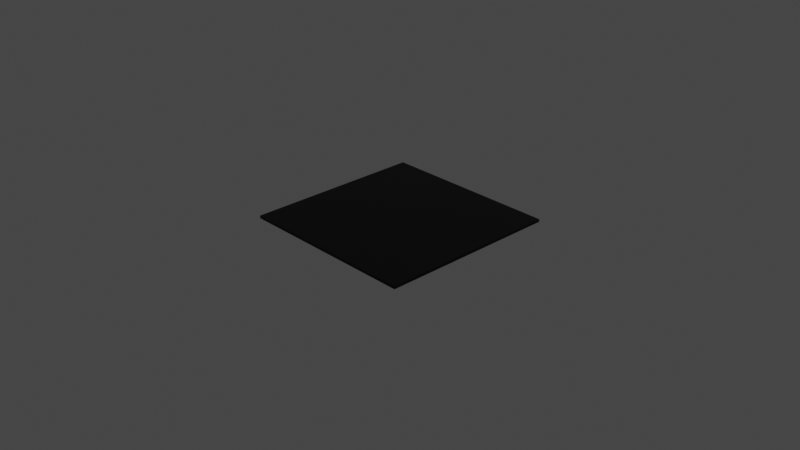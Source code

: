 # Source: samplePiece1.blend  (saved by Blender 2.93.21; exported with 4.5.12 LTS)
import bpy
from mathutils import Matrix  # noqa: F401  (used for matrix-valued properties, if any)

bpy.ops.wm.read_factory_settings(use_empty=True)
scene = bpy.context.scene
scene.name = 'Scene'

# ---- collections
col_collection = bpy.data.collections.new('Collection'); scene.collection.children.link(col_collection)

# ---- materials (node trees are filled in below, after node groups)
mat_sample1 = bpy.data.materials.new('sample1')
mat_sample1.alpha_threshold = 0.0
mat_sample1.use_transparent_shadow = False
mat_sample1.line_color = (0.0, 0.0, 0.0, 1.0)

# ---- material node trees
mat_sample1.use_nodes = True; mat_sample1.node_tree.nodes.clear()
_N = mat_sample1.node_tree.nodes; _L = mat_sample1.node_tree.links
n0 = _N.new('ShaderNodeOutputMaterial'); n0.name = 'Material Output'; n0.location = (300, 300)
n1 = _N.new('ShaderNodeBsdfPrincipled'); n1.name = 'Principled BSDF'; n1.location = (10, 300)
n1.distribution = 'GGX'
n1.subsurface_method = 'BURLEY'
n1.inputs[0].default_value = (0.0, 0.0, 0.0, 1.0)
n1.inputs[1].default_value = 0.5372
n1.inputs[2].default_value = 0.4
n1.inputs[3].default_value = 1.45
n1.inputs[27].default_value = (0.0, 0.0, 0.0, 1.0)
n1.inputs[28].default_value = 1.0
_L.new(n1.outputs[0], n0.inputs[0])
n0.is_active_output = True

# ---- world
world_world = bpy.data.worlds.new('World'); scene.world = world_world
world_world.use_nodes = True; world_world.node_tree.nodes.clear()
_N = world_world.node_tree.nodes; _L = world_world.node_tree.links
n0 = _N.new('ShaderNodeOutputWorld'); n0.name = 'World Output'; n0.location = (300, 300)
n1 = _N.new('ShaderNodeBackground'); n1.name = 'Background'; n1.location = (10, 300)
n1.inputs[0].default_value = (0.05088, 0.05088, 0.05088, 1.0)
_L.new(n1.outputs[0], n0.inputs[0])
n0.is_active_output = True
world_world.color = (0.05088, 0.05088, 0.05088)
world_world.use_sun_shadow = False
world_world.sun_shadow_jitter_overblur = 0.0

# ---- cameras
cam_camera = bpy.data.cameras.new('Camera')
cam_camera.clip_end = 100.0
cam_camera.ortho_scale = 7.314

# ---- lights
light_light = bpy.data.lights.new('Light', 'POINT')
light_light.transmission_factor = 0.0
light_light.energy = 1000.0
light_light.shadow_soft_size = 0.1
light_light.shadow_maximum_resolution = 0.006
light_light.use_absolute_resolution = True

# ---- meshes
me_cube = bpy.data.meshes.new('Cube')
me_cube.from_pydata([(1.0, 1.0, 1.0), (1.0, 1.0, -1.0), (1.0, -1.0, 1.0), (1.0, -1.0, -1.0), (-1.0, 1.0, 1.0), (-1.0, 1.0, -1.0), (-1.0, -1.0, 1.0), (-1.0, -1.0, -1.0)], [], [(0, 4, 6, 2), (3, 2, 6, 7), (7, 6, 4, 5), (5, 1, 3, 7), (1, 0, 2, 3), (5, 4, 0, 1)])
_uv = me_cube.uv_layers.new(name='UVMap')
_uv.uv.foreach_set('vector', [0.625, 0.5, 0.875, 0.5, 0.875, 0.75, 0.625, 0.75, 0.375, 0.75, 0.625, 0.75, 0.625, 1.0, 0.375, 1.0, 0.375, 0.0, 0.625, 0.0, 0.625, 0.25, 0.375, 0.25, 0.125, 0.5, 0.375, 0.5, 0.375, 0.75, 0.125, 0.75, 0.375, 0.5, 0.625, 0.5, 0.625, 0.75, 0.375, 0.75, 0.375, 0.25, 0.625, 0.25, 0.625, 0.5, 0.375, 0.5])
me_cube.materials.append(mat_sample1)
me_cube.use_remesh_preserve_volume = False
me_cube.use_remesh_preserve_attributes = False
me_cube.use_mirror_vertex_groups = False
me_cube.update()

# ---- objects
ob_cube = bpy.data.objects.new('Cube', me_cube)
ob_light = bpy.data.objects.new('Light', light_light)
ob_camera = bpy.data.objects.new('Camera', cam_camera)

# ---- transforms, parenting, visibility, modifiers, constraints
ob_cube.location = (0.0, 0.0, 0.0)
ob_cube.scale = (1.0, 1.0, 0.015)
ob_cube.lock_rotations_4d = False
ob_cube.empty_display_type = 'ARROWS'
ob_cube.lineart.crease_threshold = 0.0
ob_light.location = (4.076, 1.005, 5.904)
ob_light.rotation_euler = (0.6503, 0.05522, 1.866)
ob_light.lock_rotations_4d = False
ob_light.empty_display_type = 'ARROWS'
ob_light.color = (0.0, 0.0, 0.0, 0.0)
ob_light.lineart.crease_threshold = 0.0
ob_camera.location = (7.359, -6.926, 4.958)
ob_camera.rotation_euler = (1.109, 0.0, 0.8149)
ob_camera.lock_rotations_4d = False
ob_camera.empty_display_type = 'ARROWS'
ob_camera.color = (0.0, 0.0, 0.0, 0.0)
ob_camera.display_type = 'WIRE'
ob_camera.lineart.crease_threshold = 0.0

# ---- collection membership
col_collection.objects.link(ob_cube)
col_collection.objects.link(ob_light)
col_collection.objects.link(ob_camera)

# ---- scene / render settings (as saved in the file)
scene.camera = ob_camera
scene.frame_start = 1; scene.frame_end = 250; scene.frame_set(1)
scene.render.engine = 'BLENDER_EEVEE_NEXT'
scene.cycles.use_denoising = False
scene.cycles.samples = 128
scene.cycles.sampling_pattern = 'TABULATED_SOBOL'
scene.cycles.use_adaptive_sampling = False
scene.cycles.use_light_tree = False
scene.view_settings.view_transform = 'Filmic'
bpy.context.view_layer.update()
